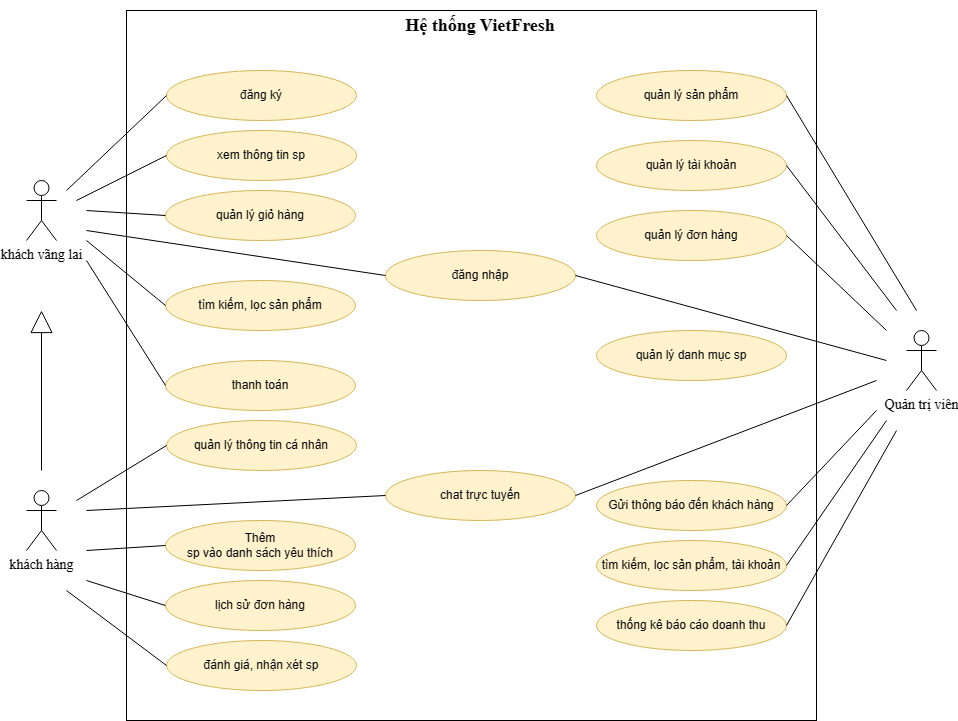

The diagram above was exported from draw.io. Its source (the exported page's mxGraphModel, read from the mxfile embedded in the PNG):
<mxGraphModel dx="1500" dy="773" grid="1" gridSize="10" guides="1" tooltips="1" connect="1" arrows="1" fold="1" page="1" pageScale="1" pageWidth="827" pageHeight="1169" math="0" shadow="0">
  <root>
    <mxCell id="0" />
    <mxCell id="1" parent="0" />
    <mxCell id="eQSx3wq9jycPm-gWElj6-1" value="khách vãng lai" style="shape=umlActor;verticalLabelPosition=bottom;verticalAlign=top;html=1;outlineConnect=0;fontFamily=Times New Roman;fontSize=14;" vertex="1" parent="1">
      <mxGeometry x="40" y="250" width="30" height="60" as="geometry" />
    </mxCell>
    <mxCell id="eQSx3wq9jycPm-gWElj6-7" value="" style="rounded=0;whiteSpace=wrap;html=1;" vertex="1" parent="1">
      <mxGeometry x="140" y="80" width="690" height="710" as="geometry" />
    </mxCell>
    <mxCell id="eQSx3wq9jycPm-gWElj6-8" value="&lt;h2&gt;&lt;font face=&quot;Times New Roman&quot;&gt;Hệ thống VietFresh&lt;/font&gt;&lt;/h2&gt;" style="text;html=1;strokeColor=none;fillColor=none;align=center;verticalAlign=middle;whiteSpace=wrap;rounded=0;" vertex="1" parent="1">
      <mxGeometry x="414" y="80" width="160" height="30" as="geometry" />
    </mxCell>
    <mxCell id="eQSx3wq9jycPm-gWElj6-10" value="đăng ký" style="ellipse;whiteSpace=wrap;html=1;fillColor=#fff2cc;strokeColor=#d6b656;" vertex="1" parent="1">
      <mxGeometry x="180" y="140" width="190" height="50" as="geometry" />
    </mxCell>
    <mxCell id="eQSx3wq9jycPm-gWElj6-11" value="đăng nhập" style="ellipse;whiteSpace=wrap;html=1;fillColor=#fff2cc;strokeColor=#d6b656;" vertex="1" parent="1">
      <mxGeometry x="399" y="320" width="190" height="50" as="geometry" />
    </mxCell>
    <mxCell id="eQSx3wq9jycPm-gWElj6-12" value="xem thông tin sp" style="ellipse;whiteSpace=wrap;html=1;fillColor=#fff2cc;strokeColor=#d6b656;" vertex="1" parent="1">
      <mxGeometry x="180" y="200" width="190" height="50" as="geometry" />
    </mxCell>
    <mxCell id="eQSx3wq9jycPm-gWElj6-13" value="quản lý giỏ hàng" style="ellipse;whiteSpace=wrap;html=1;fillColor=#fff2cc;strokeColor=#d6b656;" vertex="1" parent="1">
      <mxGeometry x="179" y="260" width="190" height="50" as="geometry" />
    </mxCell>
    <mxCell id="eQSx3wq9jycPm-gWElj6-14" value="tìm kiếm, lọc sản phẩm" style="ellipse;whiteSpace=wrap;html=1;fillColor=#fff2cc;strokeColor=#d6b656;" vertex="1" parent="1">
      <mxGeometry x="179" y="350" width="190" height="50" as="geometry" />
    </mxCell>
    <mxCell id="eQSx3wq9jycPm-gWElj6-16" value="thanh toán" style="ellipse;whiteSpace=wrap;html=1;fillColor=#fff2cc;strokeColor=#d6b656;" vertex="1" parent="1">
      <mxGeometry x="179" y="430" width="190" height="50" as="geometry" />
    </mxCell>
    <mxCell id="eQSx3wq9jycPm-gWElj6-19" style="edgeStyle=orthogonalEdgeStyle;rounded=0;orthogonalLoop=1;jettySize=auto;html=1;endArrow=block;endFill=0;endSize=20;" edge="1" parent="1">
      <mxGeometry relative="1" as="geometry">
        <mxPoint x="55" y="540" as="sourcePoint" />
        <mxPoint x="55" y="380" as="targetPoint" />
      </mxGeometry>
    </mxCell>
    <mxCell id="eQSx3wq9jycPm-gWElj6-17" value="khách hàng" style="shape=umlActor;verticalLabelPosition=bottom;verticalAlign=top;html=1;outlineConnect=0;fontFamily=Times New Roman;fontSize=14;" vertex="1" parent="1">
      <mxGeometry x="40" y="560" width="30" height="60" as="geometry" />
    </mxCell>
    <mxCell id="eQSx3wq9jycPm-gWElj6-20" value="lịch sử đơn hàng" style="ellipse;whiteSpace=wrap;html=1;fillColor=#fff2cc;strokeColor=#d6b656;" vertex="1" parent="1">
      <mxGeometry x="179" y="650" width="190" height="50" as="geometry" />
    </mxCell>
    <mxCell id="eQSx3wq9jycPm-gWElj6-21" value="quản lý thông tin cá nhân" style="ellipse;whiteSpace=wrap;html=1;fillColor=#fff2cc;strokeColor=#d6b656;" vertex="1" parent="1">
      <mxGeometry x="180" y="490" width="190" height="50" as="geometry" />
    </mxCell>
    <mxCell id="eQSx3wq9jycPm-gWElj6-24" value="Thêm&lt;br&gt;sp vào danh sách yêu thích" style="ellipse;whiteSpace=wrap;html=1;fillColor=#fff2cc;strokeColor=#d6b656;" vertex="1" parent="1">
      <mxGeometry x="179" y="590" width="190" height="50" as="geometry" />
    </mxCell>
    <mxCell id="eQSx3wq9jycPm-gWElj6-25" value="chat trực tuyến" style="ellipse;whiteSpace=wrap;html=1;fillColor=#fff2cc;strokeColor=#d6b656;" vertex="1" parent="1">
      <mxGeometry x="399" y="540" width="190" height="50" as="geometry" />
    </mxCell>
    <mxCell id="eQSx3wq9jycPm-gWElj6-26" value="đánh giá, nhận xét sp" style="ellipse;whiteSpace=wrap;html=1;fillColor=#fff2cc;strokeColor=#d6b656;" vertex="1" parent="1">
      <mxGeometry x="180" y="710" width="190" height="50" as="geometry" />
    </mxCell>
    <mxCell id="eQSx3wq9jycPm-gWElj6-28" value="" style="endArrow=none;html=1;rounded=0;entryX=0;entryY=0.5;entryDx=0;entryDy=0;" edge="1" parent="1" target="eQSx3wq9jycPm-gWElj6-10">
      <mxGeometry width="50" height="50" relative="1" as="geometry">
        <mxPoint x="80" y="260" as="sourcePoint" />
        <mxPoint x="550" y="390" as="targetPoint" />
      </mxGeometry>
    </mxCell>
    <mxCell id="eQSx3wq9jycPm-gWElj6-29" value="" style="endArrow=none;html=1;rounded=0;entryX=0;entryY=0.5;entryDx=0;entryDy=0;" edge="1" parent="1" target="eQSx3wq9jycPm-gWElj6-12">
      <mxGeometry width="50" height="50" relative="1" as="geometry">
        <mxPoint x="90" y="270" as="sourcePoint" />
        <mxPoint x="190" y="175" as="targetPoint" />
      </mxGeometry>
    </mxCell>
    <mxCell id="eQSx3wq9jycPm-gWElj6-30" value="" style="endArrow=none;html=1;rounded=0;entryX=0;entryY=0.5;entryDx=0;entryDy=0;" edge="1" parent="1" target="eQSx3wq9jycPm-gWElj6-13">
      <mxGeometry width="50" height="50" relative="1" as="geometry">
        <mxPoint x="100" y="280" as="sourcePoint" />
        <mxPoint x="200" y="185" as="targetPoint" />
      </mxGeometry>
    </mxCell>
    <mxCell id="eQSx3wq9jycPm-gWElj6-31" value="" style="endArrow=none;html=1;rounded=0;entryX=0;entryY=0.5;entryDx=0;entryDy=0;" edge="1" parent="1" target="eQSx3wq9jycPm-gWElj6-11">
      <mxGeometry width="50" height="50" relative="1" as="geometry">
        <mxPoint x="100" y="300" as="sourcePoint" />
        <mxPoint x="210" y="195" as="targetPoint" />
      </mxGeometry>
    </mxCell>
    <mxCell id="eQSx3wq9jycPm-gWElj6-32" value="" style="endArrow=none;html=1;rounded=0;entryX=0;entryY=0.5;entryDx=0;entryDy=0;" edge="1" parent="1" target="eQSx3wq9jycPm-gWElj6-14">
      <mxGeometry width="50" height="50" relative="1" as="geometry">
        <mxPoint x="100" y="310" as="sourcePoint" />
        <mxPoint x="220" y="205" as="targetPoint" />
      </mxGeometry>
    </mxCell>
    <mxCell id="eQSx3wq9jycPm-gWElj6-34" value="" style="endArrow=none;html=1;rounded=0;entryX=0;entryY=0.5;entryDx=0;entryDy=0;" edge="1" parent="1" target="eQSx3wq9jycPm-gWElj6-16">
      <mxGeometry width="50" height="50" relative="1" as="geometry">
        <mxPoint x="100" y="330" as="sourcePoint" />
        <mxPoint x="189" y="385" as="targetPoint" />
      </mxGeometry>
    </mxCell>
    <mxCell id="eQSx3wq9jycPm-gWElj6-35" value="" style="endArrow=none;html=1;rounded=0;entryX=0;entryY=0.5;entryDx=0;entryDy=0;" edge="1" parent="1" target="eQSx3wq9jycPm-gWElj6-21">
      <mxGeometry width="50" height="50" relative="1" as="geometry">
        <mxPoint x="90" y="570" as="sourcePoint" />
        <mxPoint x="550" y="290" as="targetPoint" />
      </mxGeometry>
    </mxCell>
    <mxCell id="eQSx3wq9jycPm-gWElj6-36" value="" style="endArrow=none;html=1;rounded=0;entryX=0;entryY=0.5;entryDx=0;entryDy=0;" edge="1" parent="1" target="eQSx3wq9jycPm-gWElj6-25">
      <mxGeometry width="50" height="50" relative="1" as="geometry">
        <mxPoint x="100" y="580" as="sourcePoint" />
        <mxPoint x="190" y="525" as="targetPoint" />
      </mxGeometry>
    </mxCell>
    <mxCell id="eQSx3wq9jycPm-gWElj6-38" value="" style="endArrow=none;html=1;rounded=0;entryX=0;entryY=0.5;entryDx=0;entryDy=0;" edge="1" parent="1" target="eQSx3wq9jycPm-gWElj6-24">
      <mxGeometry width="50" height="50" relative="1" as="geometry">
        <mxPoint x="100" y="620" as="sourcePoint" />
        <mxPoint x="210" y="545" as="targetPoint" />
      </mxGeometry>
    </mxCell>
    <mxCell id="eQSx3wq9jycPm-gWElj6-39" value="" style="endArrow=none;html=1;rounded=0;entryX=0;entryY=0.5;entryDx=0;entryDy=0;" edge="1" parent="1" target="eQSx3wq9jycPm-gWElj6-20">
      <mxGeometry width="50" height="50" relative="1" as="geometry">
        <mxPoint x="100" y="650" as="sourcePoint" />
        <mxPoint x="189" y="685" as="targetPoint" />
      </mxGeometry>
    </mxCell>
    <mxCell id="eQSx3wq9jycPm-gWElj6-40" value="" style="endArrow=none;html=1;rounded=0;entryX=0;entryY=0.5;entryDx=0;entryDy=0;" edge="1" parent="1" target="eQSx3wq9jycPm-gWElj6-26">
      <mxGeometry width="50" height="50" relative="1" as="geometry">
        <mxPoint x="80" y="660" as="sourcePoint" />
        <mxPoint x="199" y="695" as="targetPoint" />
      </mxGeometry>
    </mxCell>
    <mxCell id="eQSx3wq9jycPm-gWElj6-41" value="Quản trị viên" style="shape=umlActor;verticalLabelPosition=bottom;verticalAlign=top;html=1;outlineConnect=0;fontFamily=Times New Roman;fontSize=14;" vertex="1" parent="1">
      <mxGeometry x="920" y="400" width="30" height="60" as="geometry" />
    </mxCell>
    <mxCell id="eQSx3wq9jycPm-gWElj6-44" value="" style="endArrow=none;html=1;rounded=0;exitX=1;exitY=0.5;exitDx=0;exitDy=0;" edge="1" parent="1" source="eQSx3wq9jycPm-gWElj6-11">
      <mxGeometry width="50" height="50" relative="1" as="geometry">
        <mxPoint x="500" y="630" as="sourcePoint" />
        <mxPoint x="900" y="430" as="targetPoint" />
      </mxGeometry>
    </mxCell>
    <mxCell id="eQSx3wq9jycPm-gWElj6-45" value="" style="endArrow=none;html=1;rounded=0;exitX=1;exitY=0.5;exitDx=0;exitDy=0;" edge="1" parent="1" source="eQSx3wq9jycPm-gWElj6-25">
      <mxGeometry width="50" height="50" relative="1" as="geometry">
        <mxPoint x="599" y="355" as="sourcePoint" />
        <mxPoint x="890" y="450" as="targetPoint" />
      </mxGeometry>
    </mxCell>
    <mxCell id="eQSx3wq9jycPm-gWElj6-46" value="quản lý sản phẩm" style="ellipse;whiteSpace=wrap;html=1;fillColor=#fff2cc;strokeColor=#d6b656;" vertex="1" parent="1">
      <mxGeometry x="610" y="140" width="190" height="50" as="geometry" />
    </mxCell>
    <mxCell id="eQSx3wq9jycPm-gWElj6-47" value="quản lý tài khoản" style="ellipse;whiteSpace=wrap;html=1;fillColor=#fff2cc;strokeColor=#d6b656;" vertex="1" parent="1">
      <mxGeometry x="610" y="210" width="190" height="50" as="geometry" />
    </mxCell>
    <mxCell id="eQSx3wq9jycPm-gWElj6-48" value="quản lý đơn hàng" style="ellipse;whiteSpace=wrap;html=1;fillColor=#fff2cc;strokeColor=#d6b656;" vertex="1" parent="1">
      <mxGeometry x="610" y="280" width="190" height="50" as="geometry" />
    </mxCell>
    <mxCell id="eQSx3wq9jycPm-gWElj6-49" value="quản lý danh mục sp" style="ellipse;whiteSpace=wrap;html=1;fillColor=#fff2cc;strokeColor=#d6b656;" vertex="1" parent="1">
      <mxGeometry x="610" y="400" width="190" height="50" as="geometry" />
    </mxCell>
    <mxCell id="eQSx3wq9jycPm-gWElj6-50" value="Gửi thông báo đến khách hàng" style="ellipse;whiteSpace=wrap;html=1;fillColor=#fff2cc;strokeColor=#d6b656;" vertex="1" parent="1">
      <mxGeometry x="610" y="550" width="190" height="50" as="geometry" />
    </mxCell>
    <mxCell id="eQSx3wq9jycPm-gWElj6-51" value="tìm kiếm, lọc sản phẩm, tài khoản" style="ellipse;whiteSpace=wrap;html=1;fillColor=#fff2cc;strokeColor=#d6b656;" vertex="1" parent="1">
      <mxGeometry x="610" y="610" width="190" height="50" as="geometry" />
    </mxCell>
    <mxCell id="eQSx3wq9jycPm-gWElj6-52" value="thống kê báo cáo doanh thu" style="ellipse;whiteSpace=wrap;html=1;fillColor=#fff2cc;strokeColor=#d6b656;" vertex="1" parent="1">
      <mxGeometry x="610" y="670" width="190" height="50" as="geometry" />
    </mxCell>
    <mxCell id="eQSx3wq9jycPm-gWElj6-53" value="" style="endArrow=none;html=1;rounded=0;exitX=1;exitY=0.5;exitDx=0;exitDy=0;" edge="1" parent="1" source="eQSx3wq9jycPm-gWElj6-46">
      <mxGeometry width="50" height="50" relative="1" as="geometry">
        <mxPoint x="599" y="355" as="sourcePoint" />
        <mxPoint x="930" y="380" as="targetPoint" />
      </mxGeometry>
    </mxCell>
    <mxCell id="eQSx3wq9jycPm-gWElj6-54" value="" style="endArrow=none;html=1;rounded=0;exitX=1;exitY=0.5;exitDx=0;exitDy=0;" edge="1" parent="1" source="eQSx3wq9jycPm-gWElj6-47">
      <mxGeometry width="50" height="50" relative="1" as="geometry">
        <mxPoint x="810" y="175" as="sourcePoint" />
        <mxPoint x="910" y="380" as="targetPoint" />
      </mxGeometry>
    </mxCell>
    <mxCell id="eQSx3wq9jycPm-gWElj6-55" value="" style="endArrow=none;html=1;rounded=0;exitX=1;exitY=0.5;exitDx=0;exitDy=0;" edge="1" parent="1" source="eQSx3wq9jycPm-gWElj6-48">
      <mxGeometry width="50" height="50" relative="1" as="geometry">
        <mxPoint x="810" y="245" as="sourcePoint" />
        <mxPoint x="900" y="400" as="targetPoint" />
      </mxGeometry>
    </mxCell>
    <mxCell id="eQSx3wq9jycPm-gWElj6-56" value="" style="endArrow=none;html=1;rounded=0;exitX=1;exitY=0.5;exitDx=0;exitDy=0;" edge="1" parent="1" source="eQSx3wq9jycPm-gWElj6-50">
      <mxGeometry width="50" height="50" relative="1" as="geometry">
        <mxPoint x="599" y="575" as="sourcePoint" />
        <mxPoint x="890" y="480" as="targetPoint" />
      </mxGeometry>
    </mxCell>
    <mxCell id="eQSx3wq9jycPm-gWElj6-57" value="" style="endArrow=none;html=1;rounded=0;exitX=1;exitY=0.5;exitDx=0;exitDy=0;" edge="1" parent="1" source="eQSx3wq9jycPm-gWElj6-51">
      <mxGeometry width="50" height="50" relative="1" as="geometry">
        <mxPoint x="810" y="585" as="sourcePoint" />
        <mxPoint x="900" y="490" as="targetPoint" />
      </mxGeometry>
    </mxCell>
    <mxCell id="eQSx3wq9jycPm-gWElj6-58" value="" style="endArrow=none;html=1;rounded=0;exitX=1;exitY=0.5;exitDx=0;exitDy=0;" edge="1" parent="1" source="eQSx3wq9jycPm-gWElj6-52">
      <mxGeometry width="50" height="50" relative="1" as="geometry">
        <mxPoint x="820" y="595" as="sourcePoint" />
        <mxPoint x="910" y="500" as="targetPoint" />
      </mxGeometry>
    </mxCell>
  </root>
</mxGraphModel>